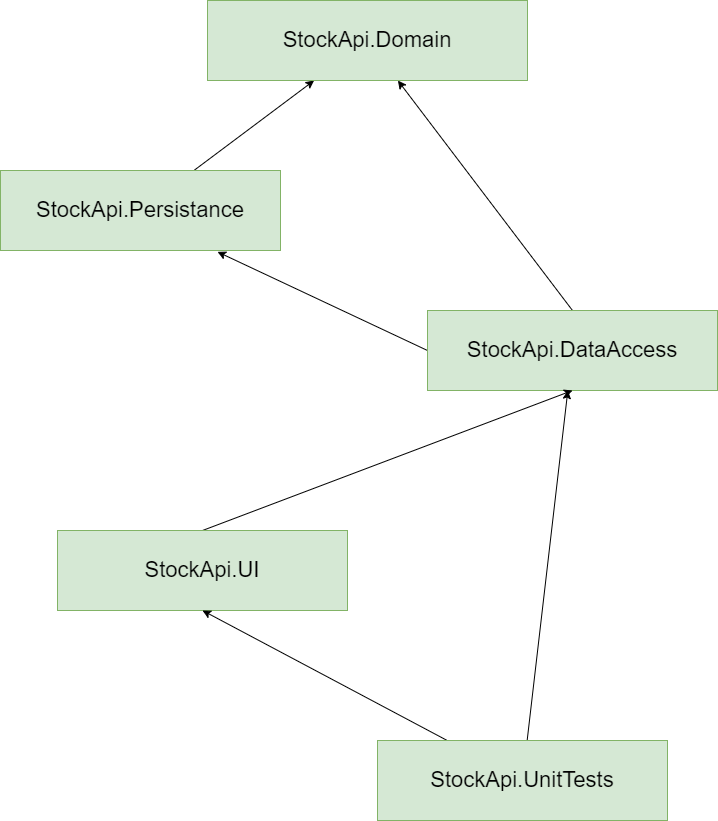

The diagram above was exported from draw.io. Its source (the exported page's mxGraphModel, read from the mxfile embedded in the PNG):
<mxGraphModel dx="782" dy="428" grid="1" gridSize="10" guides="1" tooltips="1" connect="1" arrows="1" fold="1" page="1" pageScale="1" pageWidth="850" pageHeight="1100" background="#ffffff" math="0" shadow="0">
  <root>
    <mxCell id="0" />
    <mxCell id="1" parent="0" />
    <mxCell id="wHXwW7E6SAx2Jj8nFAsc-9" value="" style="edgeStyle=none;rounded=0;orthogonalLoop=1;jettySize=auto;html=1;fontSize=22;fontColor=#FFFFFF;" edge="1" parent="1" source="wHXwW7E6SAx2Jj8nFAsc-2" target="wHXwW7E6SAx2Jj8nFAsc-8">
      <mxGeometry relative="1" as="geometry" />
    </mxCell>
    <mxCell id="wHXwW7E6SAx2Jj8nFAsc-2" value="&lt;span style=&quot;font-size: 22px&quot;&gt;StockApi.Persistance&lt;/span&gt;" style="rounded=0;whiteSpace=wrap;html=1;fillColor=#d5e8d4;strokeColor=#82b366;" vertex="1" parent="1">
      <mxGeometry x="103" y="320" width="280" height="80" as="geometry" />
    </mxCell>
    <mxCell id="wHXwW7E6SAx2Jj8nFAsc-11" style="edgeStyle=none;rounded=0;orthogonalLoop=1;jettySize=auto;html=1;entryX=0.775;entryY=1.017;entryDx=0;entryDy=0;entryPerimeter=0;fontSize=22;fontColor=#FFFFFF;exitX=0;exitY=0.5;exitDx=0;exitDy=0;" edge="1" parent="1" source="wHXwW7E6SAx2Jj8nFAsc-6" target="wHXwW7E6SAx2Jj8nFAsc-2">
      <mxGeometry relative="1" as="geometry" />
    </mxCell>
    <mxCell id="wHXwW7E6SAx2Jj8nFAsc-12" style="edgeStyle=none;rounded=0;orthogonalLoop=1;jettySize=auto;html=1;exitX=0.5;exitY=0;exitDx=0;exitDy=0;fontSize=22;fontColor=#FFFFFF;" edge="1" parent="1" source="wHXwW7E6SAx2Jj8nFAsc-6" target="wHXwW7E6SAx2Jj8nFAsc-8">
      <mxGeometry relative="1" as="geometry" />
    </mxCell>
    <mxCell id="wHXwW7E6SAx2Jj8nFAsc-6" value="&lt;font style=&quot;font-size: 22px&quot;&gt;StockApi.DataAccess&lt;/font&gt;" style="whiteSpace=wrap;html=1;fillColor=#d5e8d4;strokeColor=#82b366;rounded=0;" vertex="1" parent="1">
      <mxGeometry x="530" y="460" width="290" height="80" as="geometry" />
    </mxCell>
    <mxCell id="wHXwW7E6SAx2Jj8nFAsc-8" value="&lt;font style=&quot;font-size: 22px&quot;&gt;StockApi.Domain&lt;/font&gt;" style="whiteSpace=wrap;html=1;fillColor=#d5e8d4;strokeColor=#82b366;rounded=0;" vertex="1" parent="1">
      <mxGeometry x="310" y="150" width="320" height="80" as="geometry" />
    </mxCell>
    <mxCell id="wHXwW7E6SAx2Jj8nFAsc-15" style="edgeStyle=none;rounded=0;orthogonalLoop=1;jettySize=auto;html=1;entryX=0.5;entryY=1;entryDx=0;entryDy=0;fontSize=22;fontColor=#FFFFFF;exitX=0.5;exitY=0;exitDx=0;exitDy=0;" edge="1" parent="1" source="wHXwW7E6SAx2Jj8nFAsc-14" target="wHXwW7E6SAx2Jj8nFAsc-6">
      <mxGeometry relative="1" as="geometry" />
    </mxCell>
    <mxCell id="wHXwW7E6SAx2Jj8nFAsc-14" value="&lt;font style=&quot;font-size: 22px&quot;&gt;StockApi.UI&lt;/font&gt;" style="whiteSpace=wrap;html=1;fillColor=#d5e8d4;strokeColor=#82b366;rounded=0;" vertex="1" parent="1">
      <mxGeometry x="160" y="680" width="290" height="80" as="geometry" />
    </mxCell>
    <mxCell id="wHXwW7E6SAx2Jj8nFAsc-17" style="edgeStyle=none;rounded=0;orthogonalLoop=1;jettySize=auto;html=1;entryX=0.5;entryY=1;entryDx=0;entryDy=0;fontSize=22;fontColor=#FFFFFF;" edge="1" parent="1" source="wHXwW7E6SAx2Jj8nFAsc-16" target="wHXwW7E6SAx2Jj8nFAsc-14">
      <mxGeometry relative="1" as="geometry" />
    </mxCell>
    <mxCell id="wHXwW7E6SAx2Jj8nFAsc-18" style="edgeStyle=none;rounded=0;orthogonalLoop=1;jettySize=auto;html=1;fontSize=22;fontColor=#FFFFFF;" edge="1" parent="1" source="wHXwW7E6SAx2Jj8nFAsc-16" target="wHXwW7E6SAx2Jj8nFAsc-6">
      <mxGeometry relative="1" as="geometry" />
    </mxCell>
    <mxCell id="wHXwW7E6SAx2Jj8nFAsc-16" value="&lt;font style=&quot;font-size: 22px&quot;&gt;StockApi.UnitTests&lt;/font&gt;" style="whiteSpace=wrap;html=1;fillColor=#d5e8d4;strokeColor=#82b366;rounded=0;" vertex="1" parent="1">
      <mxGeometry x="480" y="890" width="290" height="80" as="geometry" />
    </mxCell>
  </root>
</mxGraphModel>